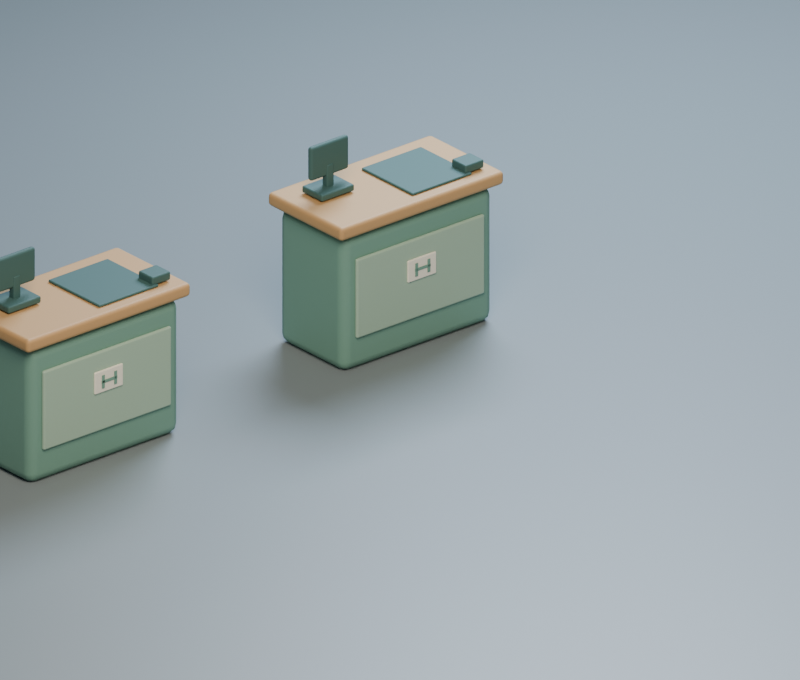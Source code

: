 # Source: checkout-pair.blend  (saved by Blender 5.2.44; exported with 4.5.12 LTS)
import bpy
from mathutils import Matrix  # noqa: F401  (used for matrix-valued properties, if any)

bpy.ops.wm.read_factory_settings(use_empty=True)
scene = bpy.context.scene
scene.name = 'Scene'

# ---- collections
col_collection = bpy.data.collections.new('Collection'); scene.collection.children.link(col_collection)

# ---- materials (node trees are filled in below, after node groups)
mat_counter_sage = bpy.data.materials.new('Counter sage')
mat_counter_sage.diffuse_color = (0.17, 0.34, 0.26, 1.0)
mat_counter_charcoal = bpy.data.materials.new('Counter charcoal')
mat_counter_charcoal.diffuse_color = (0.052, 0.13, 0.12, 1.0)
mat_counter_inset = bpy.data.materials.new('Counter inset')
mat_counter_inset.diffuse_color = (0.37, 0.53, 0.4, 1.0)
mat_counter_ivory = bpy.data.materials.new('Counter ivory')
mat_counter_ivory.diffuse_color = (0.9, 0.86, 0.72, 1.0)
mat_counter_oak = bpy.data.materials.new('Counter oak')
mat_counter_oak.diffuse_color = (0.57, 0.34, 0.14, 1.0)
mat_pos_screen = bpy.data.materials.new('POS screen')
mat_pos_screen.diffuse_color = (0.11, 0.34, 0.37, 1.0)
mat_studio_warm_grey = bpy.data.materials.new('Studio warm grey')
mat_studio_warm_grey.diffuse_color = (0.22, 0.26, 0.27, 1.0)

# ---- material node trees
mat_counter_sage.use_nodes = True; mat_counter_sage.node_tree.nodes.clear()
_N = mat_counter_sage.node_tree.nodes; _L = mat_counter_sage.node_tree.links
n0 = _N.new('ShaderNodeBsdfPrincipled'); n0.name = 'Principled BSDF'; n0.location = (-200, 100)
n0.inputs[0].default_value = (0.17, 0.34, 0.26, 1.0)
n0.inputs[2].default_value = 0.6
n0.inputs[10].default_value = 0.005
n1 = _N.new('ShaderNodeOutputMaterial'); n1.name = 'Material Output'; n1.location = (200, 100)
_L.new(n0.outputs[0], n1.inputs[0])
n1.is_active_output = True
mat_counter_charcoal.use_nodes = True; mat_counter_charcoal.node_tree.nodes.clear()
_N = mat_counter_charcoal.node_tree.nodes; _L = mat_counter_charcoal.node_tree.links
n0 = _N.new('ShaderNodeBsdfPrincipled'); n0.name = 'Principled BSDF'; n0.location = (-200, 100)
n0.inputs[0].default_value = (0.052, 0.13, 0.12, 1.0)
n0.inputs[2].default_value = 0.65
n0.inputs[10].default_value = 0.005
n1 = _N.new('ShaderNodeOutputMaterial'); n1.name = 'Material Output'; n1.location = (200, 100)
_L.new(n0.outputs[0], n1.inputs[0])
n1.is_active_output = True
mat_counter_inset.use_nodes = True; mat_counter_inset.node_tree.nodes.clear()
_N = mat_counter_inset.node_tree.nodes; _L = mat_counter_inset.node_tree.links
n0 = _N.new('ShaderNodeBsdfPrincipled'); n0.name = 'Principled BSDF'; n0.location = (-200, 100)
n0.inputs[0].default_value = (0.37, 0.53, 0.4, 1.0)
n0.inputs[2].default_value = 0.65
n0.inputs[10].default_value = 0.005
n1 = _N.new('ShaderNodeOutputMaterial'); n1.name = 'Material Output'; n1.location = (200, 100)
_L.new(n0.outputs[0], n1.inputs[0])
n1.is_active_output = True
mat_counter_ivory.use_nodes = True; mat_counter_ivory.node_tree.nodes.clear()
_N = mat_counter_ivory.node_tree.nodes; _L = mat_counter_ivory.node_tree.links
n0 = _N.new('ShaderNodeBsdfPrincipled'); n0.name = 'Principled BSDF'; n0.location = (-200, 100)
n0.inputs[0].default_value = (0.9, 0.86, 0.72, 1.0)
n0.inputs[2].default_value = 0.6
n0.inputs[10].default_value = 0.005
n1 = _N.new('ShaderNodeOutputMaterial'); n1.name = 'Material Output'; n1.location = (200, 100)
_L.new(n0.outputs[0], n1.inputs[0])
n1.is_active_output = True
mat_counter_oak.use_nodes = True; mat_counter_oak.node_tree.nodes.clear()
_N = mat_counter_oak.node_tree.nodes; _L = mat_counter_oak.node_tree.links
n0 = _N.new('ShaderNodeBsdfPrincipled'); n0.name = 'Principled BSDF'; n0.location = (-200, 100)
n0.inputs[0].default_value = (0.57, 0.34, 0.14, 1.0)
n0.inputs[2].default_value = 0.58
n0.inputs[10].default_value = 0.005
n1 = _N.new('ShaderNodeOutputMaterial'); n1.name = 'Material Output'; n1.location = (200, 100)
_L.new(n0.outputs[0], n1.inputs[0])
n1.is_active_output = True
mat_pos_screen.use_nodes = True; mat_pos_screen.node_tree.nodes.clear()
_N = mat_pos_screen.node_tree.nodes; _L = mat_pos_screen.node_tree.links
n0 = _N.new('ShaderNodeBsdfPrincipled'); n0.name = 'Principled BSDF'; n0.location = (-200, 100)
n0.inputs[0].default_value = (0.11, 0.34, 0.37, 1.0)
n0.inputs[1].default_value = 0.1
n0.inputs[2].default_value = 0.35
n0.inputs[10].default_value = 0.005
n1 = _N.new('ShaderNodeOutputMaterial'); n1.name = 'Material Output'; n1.location = (200, 100)
_L.new(n0.outputs[0], n1.inputs[0])
n1.is_active_output = True
mat_studio_warm_grey.use_nodes = True; mat_studio_warm_grey.node_tree.nodes.clear()
_N = mat_studio_warm_grey.node_tree.nodes; _L = mat_studio_warm_grey.node_tree.links
n0 = _N.new('ShaderNodeBsdfPrincipled'); n0.name = 'Principled BSDF'; n0.location = (-200, 100)
n0.inputs[0].default_value = (0.22, 0.26, 0.27, 1.0)
n0.inputs[2].default_value = 0.45
n0.inputs[10].default_value = 0.005
n1 = _N.new('ShaderNodeOutputMaterial'); n1.name = 'Material Output'; n1.location = (200, 100)
_L.new(n0.outputs[0], n1.inputs[0])
n1.is_active_output = True

# ---- world
world_world = bpy.data.worlds.new('World'); scene.world = world_world
world_world.use_nodes = True; world_world.node_tree.nodes.clear()
_N = world_world.node_tree.nodes; _L = world_world.node_tree.links
n0 = _N.new('ShaderNodeOutputWorld'); n0.name = 'World Output'; n0.location = (200, 100)
n1 = _N.new('ShaderNodeBackground'); n1.name = 'Background'; n1.location = (-200, 100)
n1.inputs[0].default_value = (0.3, 0.37, 0.46, 1.0)
n1.inputs[1].default_value = 0.35
_L.new(n1.outputs[0], n0.inputs[0])
n0.is_active_output = True
world_world.color = (0.05088, 0.05088, 0.05088)
world_world.sun_shadow_jitter_overblur = 0.0

# ---- cameras
cam_camera_001 = bpy.data.cameras.new('Camera.001')
cam_camera_001.type = 'ORTHO'
cam_camera_001.lens = 45.0
cam_camera_001.ortho_scale = 4.3

# ---- lights
light_area = bpy.data.lights.new('Area', 'AREA')
light_area.color = (1.0, 0.86, 0.72)
light_area.energy = 1350.0
light_area.shape = 'DISK'
light_area.size = 6.0
light_area.size_y = 1.0
light_area_001 = bpy.data.lights.new('Area.001', 'AREA')
light_area_001.color = (0.65, 0.8, 1.0)
light_area_001.energy = 1012.0
light_area_001.shape = 'DISK'
light_area_001.size = 4.5
light_area_001.size_y = 1.0

# ---- meshes
me_cube_001 = bpy.data.meshes.new('Cube.001')
me_cube_001.from_pydata([(-0.53, -0.275, -0.4), (-0.53, -0.275, 0.4), (-0.53, 0.275, -0.4), (-0.53, 0.275, 0.4), (0.53, -0.275, -0.4), (0.53, -0.275, 0.4), (0.53, 0.275, -0.4), (0.53, 0.275, 0.4)], [], [(0, 1, 3, 2), (2, 3, 7, 6), (6, 7, 5, 4), (4, 5, 1, 0), (2, 6, 4, 0), (7, 3, 1, 5)])
_uv = me_cube_001.uv_layers.new(name='UVMap')
_uv.uv.foreach_set('vector', [0.375, 0.0, 0.625, 0.0, 0.625, 0.25, 0.375, 0.25, 0.375, 0.25, 0.625, 0.25, 0.625, 0.5, 0.375, 0.5, 0.375, 0.5, 0.625, 0.5, 0.625, 0.75, 0.375, 0.75, 0.375, 0.75, 0.625, 0.75, 0.625, 1.0, 0.375, 1.0, 0.125, 0.5, 0.375, 0.5, 0.375, 0.75, 0.125, 0.75, 0.625, 0.5, 0.875, 0.5, 0.875, 0.75, 0.625, 0.75])
me_cube_001.materials.append(mat_counter_sage)
me_cube_001.update()
me_cube_012 = bpy.data.meshes.new('Cube.012')
me_cube_012.from_pydata([(-0.065, -0.06, -0.025), (-0.065, -0.06, 0.025), (-0.065, 0.06, -0.025), (-0.065, 0.06, 0.025), (0.065, -0.06, -0.025), (0.065, -0.06, 0.025), (0.065, 0.06, -0.025), (0.065, 0.06, 0.025)], [], [(0, 1, 3, 2), (2, 3, 7, 6), (6, 7, 5, 4), (4, 5, 1, 0), (2, 6, 4, 0), (7, 3, 1, 5)])
_uv = me_cube_012.uv_layers.new(name='UVMap')
_uv.uv.foreach_set('vector', [0.375, 0.0, 0.625, 0.0, 0.625, 0.25, 0.375, 0.25, 0.375, 0.25, 0.625, 0.25, 0.625, 0.5, 0.375, 0.5, 0.375, 0.5, 0.625, 0.5, 0.625, 0.75, 0.375, 0.75, 0.375, 0.75, 0.625, 0.75, 0.625, 1.0, 0.375, 1.0, 0.125, 0.5, 0.375, 0.5, 0.375, 0.75, 0.125, 0.75, 0.625, 0.5, 0.875, 0.5, 0.875, 0.75, 0.625, 0.75])
me_cube_012.materials.append(mat_counter_charcoal)
me_cube_012.update()
me_cube_002 = bpy.data.meshes.new('Cube.002')
me_cube_002.from_pydata([(-0.45, -0.0125, -0.235), (-0.45, -0.0125, 0.235), (-0.45, 0.0125, -0.235), (-0.45, 0.0125, 0.235), (0.45, -0.0125, -0.235), (0.45, -0.0125, 0.235), (0.45, 0.0125, -0.235), (0.45, 0.0125, 0.235)], [], [(0, 1, 3, 2), (2, 3, 7, 6), (6, 7, 5, 4), (4, 5, 1, 0), (2, 6, 4, 0), (7, 3, 1, 5)])
_uv = me_cube_002.uv_layers.new(name='UVMap')
_uv.uv.foreach_set('vector', [0.375, 0.0, 0.625, 0.0, 0.625, 0.25, 0.375, 0.25, 0.375, 0.25, 0.625, 0.25, 0.625, 0.5, 0.375, 0.5, 0.375, 0.5, 0.625, 0.5, 0.625, 0.75, 0.375, 0.75, 0.375, 0.75, 0.625, 0.75, 0.625, 1.0, 0.375, 1.0, 0.125, 0.5, 0.375, 0.5, 0.375, 0.75, 0.125, 0.75, 0.625, 0.5, 0.875, 0.5, 0.875, 0.75, 0.625, 0.75])
me_cube_002.materials.append(mat_counter_inset)
me_cube_002.update()
me_cube_013 = bpy.data.meshes.new('Cube.013')
me_cube_013.from_pydata([(-0.1, -0.0075, -0.065), (-0.1, -0.0075, 0.065), (-0.1, 0.0075, -0.065), (-0.1, 0.0075, 0.065), (0.1, -0.0075, -0.065), (0.1, -0.0075, 0.065), (0.1, 0.0075, -0.065), (0.1, 0.0075, 0.065)], [], [(0, 1, 3, 2), (2, 3, 7, 6), (6, 7, 5, 4), (4, 5, 1, 0), (2, 6, 4, 0), (7, 3, 1, 5)])
_uv = me_cube_013.uv_layers.new(name='UVMap')
_uv.uv.foreach_set('vector', [0.375, 0.0, 0.625, 0.0, 0.625, 0.25, 0.375, 0.25, 0.375, 0.25, 0.625, 0.25, 0.625, 0.5, 0.375, 0.5, 0.375, 0.5, 0.625, 0.5, 0.625, 0.75, 0.375, 0.75, 0.375, 0.75, 0.625, 0.75, 0.625, 1.0, 0.375, 1.0, 0.125, 0.5, 0.375, 0.5, 0.375, 0.75, 0.125, 0.75, 0.625, 0.5, 0.875, 0.5, 0.875, 0.75, 0.625, 0.75])
me_cube_013.materials.append(mat_counter_ivory)
me_cube_013.update()
me_cube_004 = bpy.data.meshes.new('Cube.004')
me_cube_004.from_pydata([(-0.21, -0.215, -0.008), (-0.21, -0.215, 0.008), (-0.21, 0.215, -0.008), (-0.21, 0.215, 0.008), (0.21, -0.215, -0.008), (0.21, -0.215, 0.008), (0.21, 0.215, -0.008), (0.21, 0.215, 0.008)], [], [(0, 1, 3, 2), (2, 3, 7, 6), (6, 7, 5, 4), (4, 5, 1, 0), (2, 6, 4, 0), (7, 3, 1, 5)])
_uv = me_cube_004.uv_layers.new(name='UVMap')
_uv.uv.foreach_set('vector', [0.375, 0.0, 0.625, 0.0, 0.625, 0.25, 0.375, 0.25, 0.375, 0.25, 0.625, 0.25, 0.625, 0.5, 0.375, 0.5, 0.375, 0.5, 0.625, 0.5, 0.625, 0.75, 0.375, 0.75, 0.375, 0.75, 0.625, 0.75, 0.625, 1.0, 0.375, 1.0, 0.125, 0.5, 0.375, 0.5, 0.375, 0.75, 0.125, 0.75, 0.625, 0.5, 0.875, 0.5, 0.875, 0.75, 0.625, 0.75])
me_cube_004.materials.append(mat_counter_charcoal)
me_cube_004.update()
me_cube_003 = bpy.data.meshes.new('Cube.003')
me_cube_003.from_pydata([(-0.575, -0.31, -0.04), (-0.575, -0.31, 0.04), (-0.575, 0.31, -0.04), (-0.575, 0.31, 0.04), (0.575, -0.31, -0.04), (0.575, -0.31, 0.04), (0.575, 0.31, -0.04), (0.575, 0.31, 0.04)], [], [(0, 1, 3, 2), (2, 3, 7, 6), (6, 7, 5, 4), (4, 5, 1, 0), (2, 6, 4, 0), (7, 3, 1, 5)])
_uv = me_cube_003.uv_layers.new(name='UVMap')
_uv.uv.foreach_set('vector', [0.375, 0.0, 0.625, 0.0, 0.625, 0.25, 0.375, 0.25, 0.375, 0.25, 0.625, 0.25, 0.625, 0.5, 0.375, 0.5, 0.375, 0.5, 0.625, 0.5, 0.625, 0.75, 0.375, 0.75, 0.375, 0.75, 0.625, 0.75, 0.625, 1.0, 0.375, 1.0, 0.125, 0.5, 0.375, 0.5, 0.375, 0.75, 0.125, 0.75, 0.625, 0.5, 0.875, 0.5, 0.875, 0.75, 0.625, 0.75])
me_cube_003.materials.append(mat_counter_oak)
me_cube_003.update()
me_cube_016 = bpy.data.meshes.new('Cube.016')
me_cube_016.from_pydata([(-0.055, -0.002, -0.009), (-0.055, -0.002, 0.009), (-0.055, 0.002, -0.009), (-0.055, 0.002, 0.009), (0.055, -0.002, -0.009), (0.055, -0.002, 0.009), (0.055, 0.002, -0.009), (0.055, 0.002, 0.009)], [], [(0, 1, 3, 2), (2, 3, 7, 6), (6, 7, 5, 4), (4, 5, 1, 0), (2, 6, 4, 0), (7, 3, 1, 5)])
_uv = me_cube_016.uv_layers.new(name='UVMap')
_uv.uv.foreach_set('vector', [0.375, 0.0, 0.625, 0.0, 0.625, 0.25, 0.375, 0.25, 0.375, 0.25, 0.625, 0.25, 0.625, 0.5, 0.375, 0.5, 0.375, 0.5, 0.625, 0.5, 0.625, 0.75, 0.375, 0.75, 0.375, 0.75, 0.625, 0.75, 0.625, 1.0, 0.375, 1.0, 0.125, 0.5, 0.375, 0.5, 0.375, 0.75, 0.125, 0.75, 0.625, 0.5, 0.875, 0.5, 0.875, 0.75, 0.625, 0.75])
me_cube_016.materials.append(mat_counter_sage)
me_cube_016.update()
me_cube_014 = bpy.data.meshes.new('Cube.014')
me_cube_014.from_pydata([(-0.01, -0.002, -0.039), (-0.01, -0.002, 0.039), (-0.01, 0.002, -0.039), (-0.01, 0.002, 0.039), (0.01, -0.002, -0.039), (0.01, -0.002, 0.039), (0.01, 0.002, -0.039), (0.01, 0.002, 0.039)], [], [(0, 1, 3, 2), (2, 3, 7, 6), (6, 7, 5, 4), (4, 5, 1, 0), (2, 6, 4, 0), (7, 3, 1, 5)])
_uv = me_cube_014.uv_layers.new(name='UVMap')
_uv.uv.foreach_set('vector', [0.375, 0.0, 0.625, 0.0, 0.625, 0.25, 0.375, 0.25, 0.375, 0.25, 0.625, 0.25, 0.625, 0.5, 0.375, 0.5, 0.375, 0.5, 0.625, 0.5, 0.625, 0.75, 0.375, 0.75, 0.375, 0.75, 0.625, 0.75, 0.625, 1.0, 0.375, 1.0, 0.125, 0.5, 0.375, 0.5, 0.375, 0.75, 0.125, 0.75, 0.625, 0.5, 0.875, 0.5, 0.875, 0.75, 0.625, 0.75])
me_cube_014.materials.append(mat_counter_sage)
me_cube_014.update()
me_cube_015 = bpy.data.meshes.new('Cube.015')
me_cube_015.from_pydata([(-0.01, -0.002, -0.039), (-0.01, -0.002, 0.039), (-0.01, 0.002, -0.039), (-0.01, 0.002, 0.039), (0.01, -0.002, -0.039), (0.01, -0.002, 0.039), (0.01, 0.002, -0.039), (0.01, 0.002, 0.039)], [], [(0, 1, 3, 2), (2, 3, 7, 6), (6, 7, 5, 4), (4, 5, 1, 0), (2, 6, 4, 0), (7, 3, 1, 5)])
_uv = me_cube_015.uv_layers.new(name='UVMap')
_uv.uv.foreach_set('vector', [0.375, 0.0, 0.625, 0.0, 0.625, 0.25, 0.375, 0.25, 0.375, 0.25, 0.625, 0.25, 0.625, 0.5, 0.375, 0.5, 0.375, 0.5, 0.625, 0.5, 0.625, 0.75, 0.375, 0.75, 0.375, 0.75, 0.625, 0.75, 0.625, 1.0, 0.375, 1.0, 0.125, 0.5, 0.375, 0.5, 0.375, 0.75, 0.125, 0.75, 0.625, 0.5, 0.875, 0.5, 0.875, 0.75, 0.625, 0.75])
me_cube_015.materials.append(mat_counter_sage)
me_cube_015.update()
me_cube_007 = bpy.data.meshes.new('Cube.007')
me_cube_007.from_pydata([(-0.135, -0.0175, -0.1), (-0.135, -0.0175, 0.1), (-0.135, 0.0175, -0.1), (-0.135, 0.0175, 0.1), (0.135, -0.0175, -0.1), (0.135, -0.0175, 0.1), (0.135, 0.0175, -0.1), (0.135, 0.0175, 0.1)], [], [(0, 1, 3, 2), (2, 3, 7, 6), (6, 7, 5, 4), (4, 5, 1, 0), (2, 6, 4, 0), (7, 3, 1, 5)])
_uv = me_cube_007.uv_layers.new(name='UVMap')
_uv.uv.foreach_set('vector', [0.375, 0.0, 0.625, 0.0, 0.625, 0.25, 0.375, 0.25, 0.375, 0.25, 0.625, 0.25, 0.625, 0.5, 0.375, 0.5, 0.375, 0.5, 0.625, 0.5, 0.625, 0.75, 0.375, 0.75, 0.375, 0.75, 0.625, 0.75, 0.625, 1.0, 0.375, 1.0, 0.125, 0.5, 0.375, 0.5, 0.375, 0.75, 0.125, 0.75, 0.625, 0.5, 0.875, 0.5, 0.875, 0.75, 0.625, 0.75])
me_cube_007.materials.append(mat_counter_charcoal)
me_cube_007.update()
me_cube_008 = bpy.data.meshes.new('Cube.008')
me_cube_008.from_pydata([(-0.1125, -0.0045, -0.08), (-0.1125, -0.0045, 0.08), (-0.1125, 0.0045, -0.08), (-0.1125, 0.0045, 0.08), (0.1125, -0.0045, -0.08), (0.1125, -0.0045, 0.08), (0.1125, 0.0045, -0.08), (0.1125, 0.0045, 0.08)], [], [(0, 1, 3, 2), (2, 3, 7, 6), (6, 7, 5, 4), (4, 5, 1, 0), (2, 6, 4, 0), (7, 3, 1, 5)])
_uv = me_cube_008.uv_layers.new(name='UVMap')
_uv.uv.foreach_set('vector', [0.375, 0.0, 0.625, 0.0, 0.625, 0.25, 0.375, 0.25, 0.375, 0.25, 0.625, 0.25, 0.625, 0.5, 0.375, 0.5, 0.375, 0.5, 0.625, 0.5, 0.625, 0.75, 0.375, 0.75, 0.375, 0.75, 0.625, 0.75, 0.625, 1.0, 0.375, 1.0, 0.125, 0.5, 0.375, 0.5, 0.375, 0.75, 0.125, 0.75, 0.625, 0.5, 0.875, 0.5, 0.875, 0.75, 0.625, 0.75])
me_cube_008.materials.append(mat_pos_screen)
me_cube_008.update()
me_cube_005 = bpy.data.meshes.new('Cube.005')
me_cube_005.from_pydata([(-0.115, -0.085, -0.02), (-0.115, -0.085, 0.02), (-0.115, 0.085, -0.02), (-0.115, 0.085, 0.02), (0.115, -0.085, -0.02), (0.115, -0.085, 0.02), (0.115, 0.085, -0.02), (0.115, 0.085, 0.02)], [], [(0, 1, 3, 2), (2, 3, 7, 6), (6, 7, 5, 4), (4, 5, 1, 0), (2, 6, 4, 0), (7, 3, 1, 5)])
_uv = me_cube_005.uv_layers.new(name='UVMap')
_uv.uv.foreach_set('vector', [0.375, 0.0, 0.625, 0.0, 0.625, 0.25, 0.375, 0.25, 0.375, 0.25, 0.625, 0.25, 0.625, 0.5, 0.375, 0.5, 0.375, 0.5, 0.625, 0.5, 0.625, 0.75, 0.375, 0.75, 0.375, 0.75, 0.625, 0.75, 0.625, 1.0, 0.375, 1.0, 0.125, 0.5, 0.375, 0.5, 0.375, 0.75, 0.125, 0.75, 0.625, 0.5, 0.875, 0.5, 0.875, 0.75, 0.625, 0.75])
me_cube_005.materials.append(mat_counter_charcoal)
me_cube_005.update()
me_cube_009 = bpy.data.meshes.new('Cube.009')
me_cube_009.from_pydata([(-0.065, -0.0015, -0.0035), (-0.065, -0.0015, 0.0035), (-0.065, 0.0015, -0.0035), (-0.065, 0.0015, 0.0035), (0.065, -0.0015, -0.0035), (0.065, -0.0015, 0.0035), (0.065, 0.0015, -0.0035), (0.065, 0.0015, 0.0035)], [], [(0, 1, 3, 2), (2, 3, 7, 6), (6, 7, 5, 4), (4, 5, 1, 0), (2, 6, 4, 0), (7, 3, 1, 5)])
_uv = me_cube_009.uv_layers.new(name='UVMap')
_uv.uv.foreach_set('vector', [0.375, 0.0, 0.625, 0.0, 0.625, 0.25, 0.375, 0.25, 0.375, 0.25, 0.625, 0.25, 0.625, 0.5, 0.375, 0.5, 0.375, 0.5, 0.625, 0.5, 0.625, 0.75, 0.375, 0.75, 0.375, 0.75, 0.625, 0.75, 0.625, 1.0, 0.375, 1.0, 0.125, 0.5, 0.375, 0.5, 0.375, 0.75, 0.125, 0.75, 0.625, 0.5, 0.875, 0.5, 0.875, 0.75, 0.625, 0.75])
me_cube_009.materials.append(mat_counter_ivory)
me_cube_009.update()
me_cube_010 = bpy.data.meshes.new('Cube.010')
me_cube_010.from_pydata([(-0.065, -0.0015, -0.0035), (-0.065, -0.0015, 0.0035), (-0.065, 0.0015, -0.0035), (-0.065, 0.0015, 0.0035), (0.065, -0.0015, -0.0035), (0.065, -0.0015, 0.0035), (0.065, 0.0015, -0.0035), (0.065, 0.0015, 0.0035)], [], [(0, 1, 3, 2), (2, 3, 7, 6), (6, 7, 5, 4), (4, 5, 1, 0), (2, 6, 4, 0), (7, 3, 1, 5)])
_uv = me_cube_010.uv_layers.new(name='UVMap')
_uv.uv.foreach_set('vector', [0.375, 0.0, 0.625, 0.0, 0.625, 0.25, 0.375, 0.25, 0.375, 0.25, 0.625, 0.25, 0.625, 0.5, 0.375, 0.5, 0.375, 0.5, 0.625, 0.5, 0.625, 0.75, 0.375, 0.75, 0.375, 0.75, 0.625, 0.75, 0.625, 1.0, 0.375, 1.0, 0.125, 0.5, 0.375, 0.5, 0.375, 0.75, 0.125, 0.75, 0.625, 0.5, 0.875, 0.5, 0.875, 0.75, 0.625, 0.75])
me_cube_010.materials.append(mat_counter_ivory)
me_cube_010.update()
me_cube_011 = bpy.data.meshes.new('Cube.011')
me_cube_011.from_pydata([(-0.065, -0.0015, -0.0035), (-0.065, -0.0015, 0.0035), (-0.065, 0.0015, -0.0035), (-0.065, 0.0015, 0.0035), (0.065, -0.0015, -0.0035), (0.065, -0.0015, 0.0035), (0.065, 0.0015, -0.0035), (0.065, 0.0015, 0.0035)], [], [(0, 1, 3, 2), (2, 3, 7, 6), (6, 7, 5, 4), (4, 5, 1, 0), (2, 6, 4, 0), (7, 3, 1, 5)])
_uv = me_cube_011.uv_layers.new(name='UVMap')
_uv.uv.foreach_set('vector', [0.375, 0.0, 0.625, 0.0, 0.625, 0.25, 0.375, 0.25, 0.375, 0.25, 0.625, 0.25, 0.625, 0.5, 0.375, 0.5, 0.375, 0.5, 0.625, 0.5, 0.625, 0.75, 0.375, 0.75, 0.375, 0.75, 0.625, 0.75, 0.625, 1.0, 0.375, 1.0, 0.125, 0.5, 0.375, 0.5, 0.375, 0.75, 0.125, 0.75, 0.625, 0.5, 0.875, 0.5, 0.875, 0.75, 0.625, 0.75])
me_cube_011.materials.append(mat_counter_ivory)
me_cube_011.update()
me_cube_006 = bpy.data.meshes.new('Cube.006')
me_cube_006.from_pydata([(-0.025, -0.0225, -0.07), (-0.025, -0.0225, 0.07), (-0.025, 0.0225, -0.07), (-0.025, 0.0225, 0.07), (0.025, -0.0225, -0.07), (0.025, -0.0225, 0.07), (0.025, 0.0225, -0.07), (0.025, 0.0225, 0.07)], [], [(0, 1, 3, 2), (2, 3, 7, 6), (6, 7, 5, 4), (4, 5, 1, 0), (2, 6, 4, 0), (7, 3, 1, 5)])
_uv = me_cube_006.uv_layers.new(name='UVMap')
_uv.uv.foreach_set('vector', [0.375, 0.0, 0.625, 0.0, 0.625, 0.25, 0.375, 0.25, 0.375, 0.25, 0.625, 0.25, 0.625, 0.5, 0.375, 0.5, 0.375, 0.5, 0.625, 0.5, 0.625, 0.75, 0.375, 0.75, 0.375, 0.75, 0.625, 0.75, 0.625, 1.0, 0.375, 1.0, 0.125, 0.5, 0.375, 0.5, 0.375, 0.75, 0.125, 0.75, 0.625, 0.5, 0.875, 0.5, 0.875, 0.75, 0.625, 0.75])
me_cube_006.materials.append(mat_counter_charcoal)
me_cube_006.update()
me_cube_017 = bpy.data.meshes.new('Cube.017')
me_cube_017.from_pydata([(-100.0, -100.0, -0.04), (-100.0, -100.0, 0.04), (-100.0, 100.0, -0.04), (-100.0, 100.0, 0.04), (100.0, -100.0, -0.04), (100.0, -100.0, 0.04), (100.0, 100.0, -0.04), (100.0, 100.0, 0.04)], [], [(0, 1, 3, 2), (2, 3, 7, 6), (6, 7, 5, 4), (4, 5, 1, 0), (2, 6, 4, 0), (7, 3, 1, 5)])
_uv = me_cube_017.uv_layers.new(name='UVMap')
_uv.uv.foreach_set('vector', [0.375, 0.0, 0.625, 0.0, 0.625, 0.25, 0.375, 0.25, 0.375, 0.25, 0.625, 0.25, 0.625, 0.5, 0.375, 0.5, 0.375, 0.5, 0.625, 0.5, 0.625, 0.75, 0.375, 0.75, 0.375, 0.75, 0.625, 0.75, 0.625, 1.0, 0.375, 1.0, 0.125, 0.5, 0.375, 0.5, 0.375, 0.75, 0.125, 0.75, 0.625, 0.5, 0.875, 0.5, 0.875, 0.75, 0.625, 0.75])
me_cube_017.materials.append(mat_studio_warm_grey)
me_cube_017.update()

# ---- objects
ob_checkout_main = bpy.data.objects.new('checkout.main', None)
ob_checkout_customer_001 = bpy.data.objects.new('checkout.customer.001', None)
ob_checkout_employee_001 = bpy.data.objects.new('checkout.employee.001', None)
ob_checkout_item_002 = bpy.data.objects.new('checkout.item.002', None)
ob_checkout_item_003 = bpy.data.objects.new('checkout.item.003', None)
ob_counter_body_001 = bpy.data.objects.new('counter.body.001', me_cube_001)
ob_counter_card_reader_001 = bpy.data.objects.new('counter.card.reader.001', me_cube_012)
ob_counter_front_001 = bpy.data.objects.new('counter.front.001', me_cube_002)
ob_counter_logo_001 = bpy.data.objects.new('counter.logo.001', me_cube_013)
ob_counter_scan_001 = bpy.data.objects.new('counter.scan.001', me_cube_004)
ob_counter_top_001 = bpy.data.objects.new('counter.top.001', me_cube_003)
ob_logo_bar_001 = bpy.data.objects.new('logo.bar.001', me_cube_016)
ob_logo_shelf_002 = bpy.data.objects.new('logo.shelf.002', me_cube_014)
ob_logo_shelf_003 = bpy.data.objects.new('logo.shelf.003', me_cube_015)
ob_terminal_back_001 = bpy.data.objects.new('terminal.back.001', me_cube_007)
ob_terminal_display_001 = bpy.data.objects.new('terminal.display.001', me_cube_008)
ob_terminal_foot_001 = bpy.data.objects.new('terminal.foot.001', me_cube_005)
ob_terminal_line_003 = bpy.data.objects.new('terminal.line.003', me_cube_009)
ob_terminal_line_004 = bpy.data.objects.new('terminal.line.004', me_cube_010)
ob_terminal_line_005 = bpy.data.objects.new('terminal.line.005', me_cube_011)
ob_terminal_neck_001 = bpy.data.objects.new('terminal.neck.001', me_cube_006)
ob_checkout_flex = bpy.data.objects.new('checkout.flex', None)
ob_checkout_customer_002 = bpy.data.objects.new('checkout.customer.002', None)
ob_checkout_employee_002 = bpy.data.objects.new('checkout.employee.002', None)
ob_checkout_item_004 = bpy.data.objects.new('checkout.item.004', None)
ob_checkout_item_005 = bpy.data.objects.new('checkout.item.005', None)
ob_counter_body_002 = bpy.data.objects.new('counter.body.002', me_cube_001)
ob_counter_card_reader_002 = bpy.data.objects.new('counter.card.reader.002', me_cube_012)
ob_counter_front_002 = bpy.data.objects.new('counter.front.002', me_cube_002)
ob_counter_logo_002 = bpy.data.objects.new('counter.logo.002', me_cube_013)
ob_counter_scan_002 = bpy.data.objects.new('counter.scan.002', me_cube_004)
ob_counter_top_002 = bpy.data.objects.new('counter.top.002', me_cube_003)
ob_logo_bar_002 = bpy.data.objects.new('logo.bar.002', me_cube_016)
ob_logo_shelf_004 = bpy.data.objects.new('logo.shelf.004', me_cube_014)
ob_logo_shelf_005 = bpy.data.objects.new('logo.shelf.005', me_cube_015)
ob_terminal_back_002 = bpy.data.objects.new('terminal.back.002', me_cube_007)
ob_terminal_display_002 = bpy.data.objects.new('terminal.display.002', me_cube_008)
ob_terminal_foot_002 = bpy.data.objects.new('terminal.foot.002', me_cube_005)
ob_terminal_line_006 = bpy.data.objects.new('terminal.line.006', me_cube_009)
ob_terminal_line_007 = bpy.data.objects.new('terminal.line.007', me_cube_010)
ob_terminal_line_008 = bpy.data.objects.new('terminal.line.008', me_cube_011)
ob_terminal_neck_002 = bpy.data.objects.new('terminal.neck.002', me_cube_006)
ob_studio_floor = bpy.data.objects.new('Studio floor', me_cube_017)
ob_large_warm_softbox = bpy.data.objects.new('Large warm softbox', light_area)
ob_cool_rim_softbox = bpy.data.objects.new('Cool rim softbox', light_area_001)
ob_review_camera = bpy.data.objects.new('Review camera', cam_camera_001)

# ---- transforms, parenting, visibility, modifiers, constraints
ob_checkout_main.location = (-2.55, -0.4, 0.0)
ob_checkout_main.rotation_euler = (0.0, 0.0, 1.571)
ob_checkout_customer_001.parent = ob_checkout_main
ob_checkout_customer_001.location = (0.0, -0.85, 0.0)
ob_checkout_employee_001.parent = ob_checkout_main
ob_checkout_employee_001.location = (0.0, 0.6, 0.0)
ob_checkout_item_002.parent = ob_checkout_main
ob_checkout_item_002.location = (0.2, 0.15, 0.912)
ob_checkout_item_003.parent = ob_checkout_main
ob_checkout_item_003.location = (0.2, -0.14, 0.912)
ob_counter_body_001.parent = ob_checkout_main
ob_counter_body_001.location = (0.0, 0.0, 0.4)
_m = ob_counter_body_001.modifiers.new('Editable edge radius', 'BEVEL')
_m.width = 0.06
_m.width_pct = 0.06
_m.segments = 3
_m = ob_counter_body_001.modifiers.new('Weighted corner normals', 'WEIGHTED_NORMAL')
ob_counter_card_reader_001.parent = ob_checkout_main
ob_counter_card_reader_001.location = (0.44, -0.16, 0.923)
_m = ob_counter_card_reader_001.modifiers.new('Editable edge radius', 'BEVEL')
_m.width = 0.01
_m.width_pct = 0.01
_m.segments = 3
_m = ob_counter_card_reader_001.modifiers.new('Weighted corner normals', 'WEIGHTED_NORMAL')
ob_counter_front_001.parent = ob_checkout_main
ob_counter_front_001.location = (0.0, -0.282, 0.43)
_m = ob_counter_front_001.modifiers.new('Editable edge radius', 'BEVEL')
_m.width = 0.025
_m.width_pct = 0.025
_m.segments = 3
_m = ob_counter_front_001.modifiers.new('Weighted corner normals', 'WEIGHTED_NORMAL')
ob_counter_logo_001.parent = ob_checkout_main
ob_counter_logo_001.location = (0.0, -0.298, 0.49)
_m = ob_counter_logo_001.modifiers.new('Editable edge radius', 'BEVEL')
_m.width = 0.014
_m.width_pct = 0.014
_m.segments = 3
_m = ob_counter_logo_001.modifiers.new('Weighted corner normals', 'WEIGHTED_NORMAL')
ob_counter_scan_001.parent = ob_checkout_main
ob_counter_scan_001.location = (0.2, -0.02, 0.898)
_m = ob_counter_scan_001.modifiers.new('Editable edge radius', 'BEVEL')
_m.width = 0.008
_m.width_pct = 0.008
_m.segments = 3
_m = ob_counter_scan_001.modifiers.new('Weighted corner normals', 'WEIGHTED_NORMAL')
ob_counter_top_001.parent = ob_checkout_main
ob_counter_top_001.location = (0.0, 0.0, 0.85)
_m = ob_counter_top_001.modifiers.new('Editable edge radius', 'BEVEL')
_m.width = 0.024
_m.width_pct = 0.024
_m.segments = 3
_m = ob_counter_top_001.modifiers.new('Weighted corner normals', 'WEIGHTED_NORMAL')
ob_logo_bar_001.parent = ob_checkout_main
ob_logo_bar_001.location = (0.0, -0.308, 0.49)
_m = ob_logo_bar_001.modifiers.new('Editable edge radius', 'BEVEL')
_m.width = 0.002
_m.width_pct = 0.002
_m.segments = 3
_m = ob_logo_bar_001.modifiers.new('Weighted corner normals', 'WEIGHTED_NORMAL')
ob_logo_shelf_002.parent = ob_checkout_main
ob_logo_shelf_002.location = (-0.043, -0.308, 0.49)
_m = ob_logo_shelf_002.modifiers.new('Editable edge radius', 'BEVEL')
_m.width = 0.002
_m.width_pct = 0.002
_m.segments = 3
_m = ob_logo_shelf_002.modifiers.new('Weighted corner normals', 'WEIGHTED_NORMAL')
ob_logo_shelf_003.parent = ob_checkout_main
ob_logo_shelf_003.location = (0.043, -0.308, 0.49)
_m = ob_logo_shelf_003.modifiers.new('Editable edge radius', 'BEVEL')
_m.width = 0.002
_m.width_pct = 0.002
_m.segments = 3
_m = ob_logo_shelf_003.modifiers.new('Weighted corner normals', 'WEIGHTED_NORMAL')
ob_terminal_back_001.parent = ob_checkout_main
ob_terminal_back_001.location = (-0.33, 0.09, 1.1)
_m = ob_terminal_back_001.modifiers.new('Editable edge radius', 'BEVEL')
_m.width = 0.018
_m.width_pct = 0.018
_m.segments = 3
_m = ob_terminal_back_001.modifiers.new('Weighted corner normals', 'WEIGHTED_NORMAL')
ob_terminal_display_001.parent = ob_checkout_main
ob_terminal_display_001.location = (-0.33, 0.111, 1.1)
_m = ob_terminal_display_001.modifiers.new('Editable edge radius', 'BEVEL')
_m.width = 0.006
_m.width_pct = 0.006
_m.segments = 3
_m = ob_terminal_display_001.modifiers.new('Weighted corner normals', 'WEIGHTED_NORMAL')
ob_terminal_foot_001.parent = ob_checkout_main
ob_terminal_foot_001.location = (-0.33, 0.09, 0.918)
_m = ob_terminal_foot_001.modifiers.new('Editable edge radius', 'BEVEL')
_m.width = 0.01
_m.width_pct = 0.01
_m.segments = 3
_m = ob_terminal_foot_001.modifiers.new('Weighted corner normals', 'WEIGHTED_NORMAL')
ob_terminal_line_003.parent = ob_checkout_main
ob_terminal_line_003.location = (-0.35, 0.118, 1.065)
_m = ob_terminal_line_003.modifiers.new('Editable edge radius', 'BEVEL')
_m.width = 0.001
_m.width_pct = 0.001
_m.segments = 3
_m = ob_terminal_line_003.modifiers.new('Weighted corner normals', 'WEIGHTED_NORMAL')
ob_terminal_line_004.parent = ob_checkout_main
ob_terminal_line_004.location = (-0.35, 0.118, 1.1)
_m = ob_terminal_line_004.modifiers.new('Editable edge radius', 'BEVEL')
_m.width = 0.001
_m.width_pct = 0.001
_m.segments = 3
_m = ob_terminal_line_004.modifiers.new('Weighted corner normals', 'WEIGHTED_NORMAL')
ob_terminal_line_005.parent = ob_checkout_main
ob_terminal_line_005.location = (-0.35, 0.118, 1.135)
_m = ob_terminal_line_005.modifiers.new('Editable edge radius', 'BEVEL')
_m.width = 0.001
_m.width_pct = 0.001
_m.segments = 3
_m = ob_terminal_line_005.modifiers.new('Weighted corner normals', 'WEIGHTED_NORMAL')
ob_terminal_neck_001.parent = ob_checkout_main
ob_terminal_neck_001.location = (-0.33, 0.09, 1.0)
_m = ob_terminal_neck_001.modifiers.new('Editable edge radius', 'BEVEL')
_m.width = 0.01
_m.width_pct = 0.01
_m.segments = 3
_m = ob_terminal_neck_001.modifiers.new('Weighted corner normals', 'WEIGHTED_NORMAL')
ob_checkout_flex.location = (-2.55, -2.6, 0.0)
ob_checkout_flex.rotation_euler = (0.0, 0.0, 1.571)
ob_checkout_customer_002.parent = ob_checkout_flex
ob_checkout_customer_002.location = (0.0, -0.85, 0.0)
ob_checkout_employee_002.parent = ob_checkout_flex
ob_checkout_employee_002.location = (0.0, 0.6, 0.0)
ob_checkout_item_004.parent = ob_checkout_flex
ob_checkout_item_004.location = (0.2, 0.15, 0.912)
ob_checkout_item_005.parent = ob_checkout_flex
ob_checkout_item_005.location = (0.2, -0.14, 0.912)
ob_counter_body_002.parent = ob_checkout_flex
ob_counter_body_002.location = (0.0, 0.0, 0.4)
_m = ob_counter_body_002.modifiers.new('Editable edge radius', 'BEVEL')
_m.width = 0.06
_m.width_pct = 0.06
_m.segments = 3
_m = ob_counter_body_002.modifiers.new('Weighted corner normals', 'WEIGHTED_NORMAL')
ob_counter_card_reader_002.parent = ob_checkout_flex
ob_counter_card_reader_002.location = (0.44, -0.16, 0.923)
_m = ob_counter_card_reader_002.modifiers.new('Editable edge radius', 'BEVEL')
_m.width = 0.01
_m.width_pct = 0.01
_m.segments = 3
_m = ob_counter_card_reader_002.modifiers.new('Weighted corner normals', 'WEIGHTED_NORMAL')
ob_counter_front_002.parent = ob_checkout_flex
ob_counter_front_002.location = (0.0, -0.282, 0.43)
_m = ob_counter_front_002.modifiers.new('Editable edge radius', 'BEVEL')
_m.width = 0.025
_m.width_pct = 0.025
_m.segments = 3
_m = ob_counter_front_002.modifiers.new('Weighted corner normals', 'WEIGHTED_NORMAL')
ob_counter_logo_002.parent = ob_checkout_flex
ob_counter_logo_002.location = (0.0, -0.298, 0.49)
_m = ob_counter_logo_002.modifiers.new('Editable edge radius', 'BEVEL')
_m.width = 0.014
_m.width_pct = 0.014
_m.segments = 3
_m = ob_counter_logo_002.modifiers.new('Weighted corner normals', 'WEIGHTED_NORMAL')
ob_counter_scan_002.parent = ob_checkout_flex
ob_counter_scan_002.location = (0.2, -0.02, 0.898)
_m = ob_counter_scan_002.modifiers.new('Editable edge radius', 'BEVEL')
_m.width = 0.008
_m.width_pct = 0.008
_m.segments = 3
_m = ob_counter_scan_002.modifiers.new('Weighted corner normals', 'WEIGHTED_NORMAL')
ob_counter_top_002.parent = ob_checkout_flex
ob_counter_top_002.location = (0.0, 0.0, 0.85)
_m = ob_counter_top_002.modifiers.new('Editable edge radius', 'BEVEL')
_m.width = 0.024
_m.width_pct = 0.024
_m.segments = 3
_m = ob_counter_top_002.modifiers.new('Weighted corner normals', 'WEIGHTED_NORMAL')
ob_logo_bar_002.parent = ob_checkout_flex
ob_logo_bar_002.location = (0.0, -0.308, 0.49)
_m = ob_logo_bar_002.modifiers.new('Editable edge radius', 'BEVEL')
_m.width = 0.002
_m.width_pct = 0.002
_m.segments = 3
_m = ob_logo_bar_002.modifiers.new('Weighted corner normals', 'WEIGHTED_NORMAL')
ob_logo_shelf_004.parent = ob_checkout_flex
ob_logo_shelf_004.location = (-0.043, -0.308, 0.49)
_m = ob_logo_shelf_004.modifiers.new('Editable edge radius', 'BEVEL')
_m.width = 0.002
_m.width_pct = 0.002
_m.segments = 3
_m = ob_logo_shelf_004.modifiers.new('Weighted corner normals', 'WEIGHTED_NORMAL')
ob_logo_shelf_005.parent = ob_checkout_flex
ob_logo_shelf_005.location = (0.043, -0.308, 0.49)
_m = ob_logo_shelf_005.modifiers.new('Editable edge radius', 'BEVEL')
_m.width = 0.002
_m.width_pct = 0.002
_m.segments = 3
_m = ob_logo_shelf_005.modifiers.new('Weighted corner normals', 'WEIGHTED_NORMAL')
ob_terminal_back_002.parent = ob_checkout_flex
ob_terminal_back_002.location = (-0.33, 0.09, 1.1)
_m = ob_terminal_back_002.modifiers.new('Editable edge radius', 'BEVEL')
_m.width = 0.018
_m.width_pct = 0.018
_m.segments = 3
_m = ob_terminal_back_002.modifiers.new('Weighted corner normals', 'WEIGHTED_NORMAL')
ob_terminal_display_002.parent = ob_checkout_flex
ob_terminal_display_002.location = (-0.33, 0.111, 1.1)
_m = ob_terminal_display_002.modifiers.new('Editable edge radius', 'BEVEL')
_m.width = 0.006
_m.width_pct = 0.006
_m.segments = 3
_m = ob_terminal_display_002.modifiers.new('Weighted corner normals', 'WEIGHTED_NORMAL')
ob_terminal_foot_002.parent = ob_checkout_flex
ob_terminal_foot_002.location = (-0.33, 0.09, 0.918)
_m = ob_terminal_foot_002.modifiers.new('Editable edge radius', 'BEVEL')
_m.width = 0.01
_m.width_pct = 0.01
_m.segments = 3
_m = ob_terminal_foot_002.modifiers.new('Weighted corner normals', 'WEIGHTED_NORMAL')
ob_terminal_line_006.parent = ob_checkout_flex
ob_terminal_line_006.location = (-0.35, 0.118, 1.065)
_m = ob_terminal_line_006.modifiers.new('Editable edge radius', 'BEVEL')
_m.width = 0.001
_m.width_pct = 0.001
_m.segments = 3
_m = ob_terminal_line_006.modifiers.new('Weighted corner normals', 'WEIGHTED_NORMAL')
ob_terminal_line_007.parent = ob_checkout_flex
ob_terminal_line_007.location = (-0.35, 0.118, 1.1)
_m = ob_terminal_line_007.modifiers.new('Editable edge radius', 'BEVEL')
_m.width = 0.001
_m.width_pct = 0.001
_m.segments = 3
_m = ob_terminal_line_007.modifiers.new('Weighted corner normals', 'WEIGHTED_NORMAL')
ob_terminal_line_008.parent = ob_checkout_flex
ob_terminal_line_008.location = (-0.35, 0.118, 1.135)
_m = ob_terminal_line_008.modifiers.new('Editable edge radius', 'BEVEL')
_m.width = 0.001
_m.width_pct = 0.001
_m.segments = 3
_m = ob_terminal_line_008.modifiers.new('Weighted corner normals', 'WEIGHTED_NORMAL')
ob_terminal_neck_002.parent = ob_checkout_flex
ob_terminal_neck_002.location = (-0.33, 0.09, 1.0)
_m = ob_terminal_neck_002.modifiers.new('Editable edge radius', 'BEVEL')
_m.width = 0.01
_m.width_pct = 0.01
_m.segments = 3
_m = ob_terminal_neck_002.modifiers.new('Weighted corner normals', 'WEIGHTED_NORMAL')
ob_studio_floor.location = (0.0, 0.0, -0.04)
ob_large_warm_softbox.location = (4.5, -6.0, 9.0)
ob_large_warm_softbox.rotation_euler = (0.7854, 6.68e-08, 0.6435)
ob_cool_rim_softbox.location = (-4.5, 3.0, 6.0)
ob_cool_rim_softbox.rotation_euler = (0.8768, 4.371e-08, -2.159)
ob_review_camera.location = (2.8, -4.8, 3.2)
ob_review_camera.rotation_euler = (1.132, -2.843e-08, 0.8716)

# ---- collection membership
col_collection.objects.link(ob_checkout_main)
col_collection.objects.link(ob_checkout_customer_001)
col_collection.objects.link(ob_checkout_employee_001)
col_collection.objects.link(ob_checkout_item_002)
col_collection.objects.link(ob_checkout_item_003)
col_collection.objects.link(ob_counter_body_001)
col_collection.objects.link(ob_counter_card_reader_001)
col_collection.objects.link(ob_counter_front_001)
col_collection.objects.link(ob_counter_logo_001)
col_collection.objects.link(ob_counter_scan_001)
col_collection.objects.link(ob_counter_top_001)
col_collection.objects.link(ob_logo_bar_001)
col_collection.objects.link(ob_logo_shelf_002)
col_collection.objects.link(ob_logo_shelf_003)
col_collection.objects.link(ob_terminal_back_001)
col_collection.objects.link(ob_terminal_display_001)
col_collection.objects.link(ob_terminal_foot_001)
col_collection.objects.link(ob_terminal_line_003)
col_collection.objects.link(ob_terminal_line_004)
col_collection.objects.link(ob_terminal_line_005)
col_collection.objects.link(ob_terminal_neck_001)
col_collection.objects.link(ob_checkout_flex)
col_collection.objects.link(ob_checkout_customer_002)
col_collection.objects.link(ob_checkout_employee_002)
col_collection.objects.link(ob_checkout_item_004)
col_collection.objects.link(ob_checkout_item_005)
col_collection.objects.link(ob_counter_body_002)
col_collection.objects.link(ob_counter_card_reader_002)
col_collection.objects.link(ob_counter_front_002)
col_collection.objects.link(ob_counter_logo_002)
col_collection.objects.link(ob_counter_scan_002)
col_collection.objects.link(ob_counter_top_002)
col_collection.objects.link(ob_logo_bar_002)
col_collection.objects.link(ob_logo_shelf_004)
col_collection.objects.link(ob_logo_shelf_005)
col_collection.objects.link(ob_terminal_back_002)
col_collection.objects.link(ob_terminal_display_002)
col_collection.objects.link(ob_terminal_foot_002)
col_collection.objects.link(ob_terminal_line_006)
col_collection.objects.link(ob_terminal_line_007)
col_collection.objects.link(ob_terminal_line_008)
col_collection.objects.link(ob_terminal_neck_002)
col_collection.objects.link(ob_studio_floor)
col_collection.objects.link(ob_large_warm_softbox)
col_collection.objects.link(ob_cool_rim_softbox)
col_collection.objects.link(ob_review_camera)

# ---- scene / render settings (as saved in the file)
scene.camera = ob_review_camera
scene.frame_start = 1; scene.frame_end = 250; scene.frame_set(1)
scene.render.engine = 'CYCLES'
scene.render.resolution_x = 1000
scene.render.resolution_y = 850
scene.render.bake_bias = 0.0
scene.render.bake_samples = 0
scene.render.compositor_device = 'GPU'
scene.cycles.samples = 24
scene.eevee.use_volume_custom_range = False
scene.eevee.fast_gi_thickness_near = 0.1
scene.eevee.fast_gi_thickness_far = 0.0
scene.eevee.ray_tracing_options.screen_trace_thickness = 0.1
bpy.context.view_layer.update()
